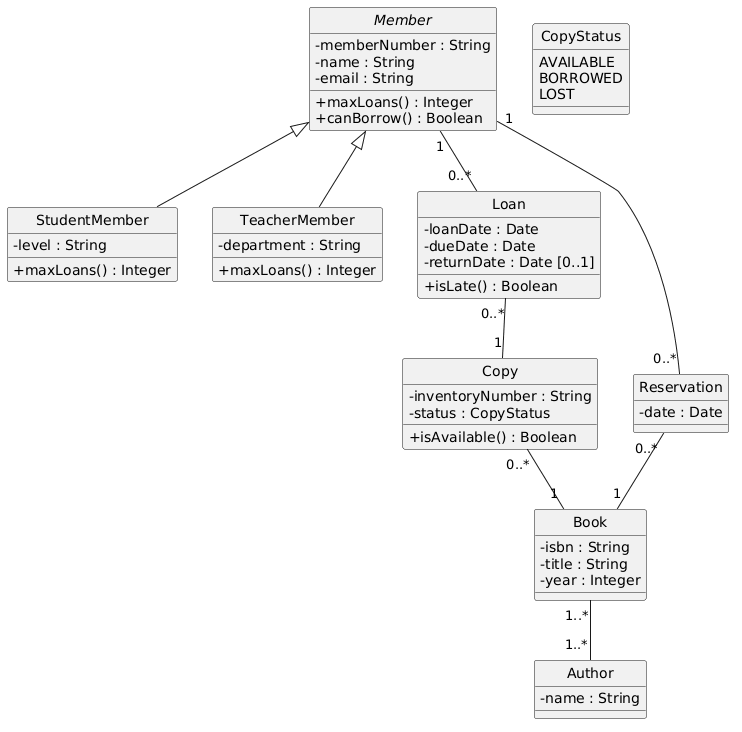

The diagram above was rendered by PlantUML. Its source (embedded in the PNG):
@startuml
skinparam classAttributeIconSize 0
hide circle

abstract class Member {
  - memberNumber : String
  - name : String
  - email : String
  + maxLoans() : Integer
  + canBorrow() : Boolean
}

class StudentMember {
  - level : String
  + maxLoans() : Integer
}

class TeacherMember {
  - department : String
  + maxLoans() : Integer
}

class Loan {
  - loanDate : Date
  - dueDate : Date
  - returnDate : Date [0..1]
  + isLate() : Boolean
}

class Copy {
  - inventoryNumber : String
  - status : CopyStatus
  + isAvailable() : Boolean
}

class Book {
  - isbn : String
  - title : String
  - year : Integer
}

class Reservation {
  - date : Date
}

class Author {
  - name : String
}

enum CopyStatus {
  AVAILABLE
  BORROWED
  LOST
}

Member <|-- StudentMember
Member <|-- TeacherMember

Member "1" -- "0..*" Loan
Loan "0..*" -- "1" Copy

Copy "0..*" -- "1" Book
Member "1" -- "0..*" Reservation
Reservation "0..*" -- "1" Book

Book "1..*" -- "1..*" Author
@enduml